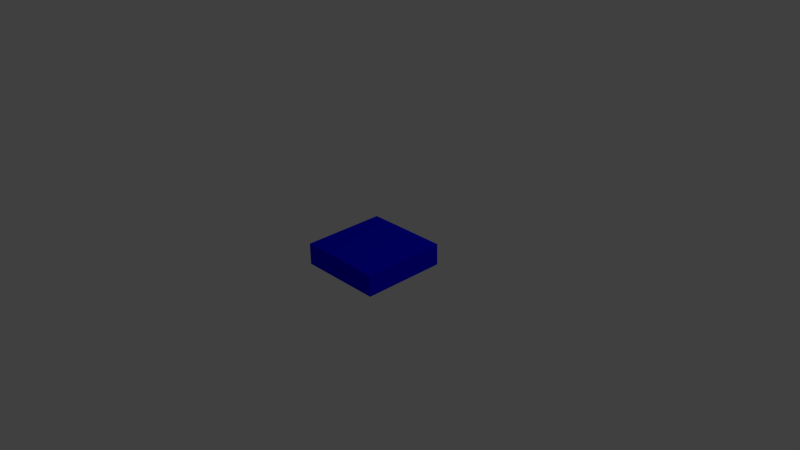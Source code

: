 # Source: block.blend  (saved by Blender 2.76.0; exported with 4.5.12 LTS)
import bpy
from mathutils import Matrix  # noqa: F401  (used for matrix-valued properties, if any)

bpy.ops.wm.read_factory_settings(use_empty=True)
scene = bpy.context.scene
scene.name = 'Scene'

# ---- collections
col_collection_1 = bpy.data.collections.new('Collection 1'); scene.collection.children.link(col_collection_1)

# ---- materials (node trees are filled in below, after node groups)
mat_block_default = bpy.data.materials.new('block_default')
mat_block_default.alpha_threshold = 0.0
mat_block_default.use_transparent_shadow = False
mat_block_default.diffuse_color = (0.0, 0.0, 1.0, 1.0)
mat_block_default.roughness = 0.5

# ---- material node trees

# ---- world
world_world = bpy.data.worlds.new('World'); scene.world = world_world
world_world.color = (0.05088, 0.05088, 0.05088)
world_world.use_sun_shadow = False
world_world.sun_shadow_jitter_overblur = 0.0
world_world.cycles.sampling_method = 'MANUAL'
world_world.cycles.sample_map_resolution = 256

# ---- cameras
cam_camera = bpy.data.cameras.new('Camera')
cam_camera.clip_end = 100.0
cam_camera.lens = 35.0
cam_camera.sensor_width = 32.0
cam_camera.sensor_height = 18.0
cam_camera.ortho_scale = 7.314
cam_camera.dof.focus_distance = 0.0
cam_camera.dof.aperture_fstop = 128.0

# ---- lights
light_lamp = bpy.data.lights.new('Lamp', 'POINT')
light_lamp.transmission_factor = 0.0
light_lamp.cutoff_distance = 30.0
light_lamp.energy = 100.0
light_lamp.shadow_buffer_clip_start = 1.001
light_lamp.shadow_soft_size = 0.1
light_lamp.shadow_maximum_resolution = 0.006
light_lamp.use_absolute_resolution = True
light_lamp.cycles.use_multiple_importance_sampling = False

# ---- meshes
me_cube1_default = bpy.data.meshes.new('cube1_default')
me_cube1_default.from_pydata([(-0.5774, -0.1478, 0.5774), (0.5774, -0.1478, 0.5774), (-0.5774, 0.1478, 0.5774), (-0.5774, -0.1478, -0.5774), (0.5774, 0.1478, 0.5774), (0.5774, 0.1478, -0.5774), (-0.5774, 0.1478, -0.5774), (0.5774, -0.1478, -0.5774)], [], [(0, 1, 2), (0, 3, 1), (2, 1, 4), (2, 3, 0), (2, 5, 6), (4, 5, 2), (1, 3, 7), (1, 5, 4), (3, 5, 7), (6, 3, 2), (6, 5, 3), (7, 5, 1)])
me_cube1_default.polygons.foreach_set('use_smooth', [True] * 12)
_k = set([(0, 1), (0, 2), (0, 3), (1, 4), (1, 7), (2, 4), (2, 6), (3, 6), (3, 7), (4, 5), (5, 6), (5, 7)])
me_cube1_default.attributes.new('sharp_edge', 'BOOLEAN', 'EDGE').data.foreach_set('value', [ (min(e.vertices), max(e.vertices)) in _k for e in me_cube1_default.edges])
me_cube1_default.materials.append(mat_block_default)
me_cube1_default.use_remesh_preserve_volume = False
me_cube1_default.use_remesh_preserve_attributes = False
me_cube1_default.use_mirror_vertex_groups = False
me_cube1_default.update()
me_cube1_default.normals_split_custom_set([tuple(v) for v in zip(*[iter([0.0, 0.0, 1.0, 0.0, 0.0, 1.0, 0.0, 0.0, 1.0, 0.0, -1.0, 0.0, 0.0, -1.0, 0.0, 0.0, -1.0, 0.0, 0.0, 0.0, 1.0, 0.0, 0.0, 1.0, 0.0, 0.0, 1.0, -1.0, 0.0, 0.0, -1.0, 0.0, 0.0, -1.0, 0.0, 0.0, 0.0, 1.0, 0.0, 0.0, 1.0, 0.0, 0.0, 1.0, 0.0, 0.0, 1.0, 0.0, 0.0, 1.0, 0.0, 0.0, 1.0, 0.0, 0.0, -1.0, 0.0, 0.0, -1.0, 0.0, 0.0, -1.0, 0.0, 1.0, 0.0, 0.0, 1.0, 0.0, 0.0, 1.0, 0.0, 0.0, 0.0, 0.0, -1.0, 0.0, 0.0, -1.0, 0.0, 0.0, -1.0, -1.0, 0.0, 0.0, -1.0, 0.0, 0.0, -1.0, 0.0, 0.0, 0.0, 0.0, -1.0, 0.0, 0.0, -1.0, 0.0, 0.0, -1.0, 1.0, 0.0, 0.0, 1.0, 0.0, 0.0, 1.0, 0.0, 0.0])] * 3)])

# ---- objects
ob_cube1_default = bpy.data.objects.new('cube1_default', me_cube1_default)
ob_lamp = bpy.data.objects.new('Lamp', light_lamp)
ob_camera = bpy.data.objects.new('Camera', cam_camera)

# ---- transforms, parenting, visibility, modifiers, constraints
ob_cube1_default.location = (0.0, 0.0, 0.0)
ob_cube1_default.rotation_euler = (1.571, -0.0, 0.0)
ob_cube1_default.lineart.crease_threshold = 0.0
ob_lamp.location = (4.076, 1.005, 5.904)
ob_lamp.rotation_euler = (0.6503, 0.05522, 1.866)
ob_lamp.lock_rotations_4d = False
ob_lamp.empty_display_type = 'ARROWS'
ob_lamp.color = (0.0, 0.0, 0.0, 0.0)
ob_lamp.lineart.crease_threshold = 0.0
ob_camera.location = (7.481, -6.508, 5.344)
ob_camera.rotation_euler = (1.109, 0.01082, 0.8149)
ob_camera.lock_rotations_4d = False
ob_camera.empty_display_type = 'ARROWS'
ob_camera.color = (0.0, 0.0, 0.0, 0.0)
ob_camera.display_type = 'WIRE'
ob_camera.lineart.crease_threshold = 0.0

# ---- collection membership
col_collection_1.objects.link(ob_cube1_default)
col_collection_1.objects.link(ob_lamp)
col_collection_1.objects.link(ob_camera)

# ---- scene / render settings (as saved in the file)
scene.camera = ob_camera
scene.frame_start = 1; scene.frame_end = 250; scene.frame_set(1)
scene.render.engine = 'BLENDER_EEVEE_NEXT'
scene.render.resolution_percentage = 50
scene.render.dither_intensity = 0.0
scene.cycles.use_denoising = False
scene.cycles.samples = 10
scene.cycles.sampling_pattern = 'TABULATED_SOBOL'
scene.cycles.light_sampling_threshold = 0.0
scene.cycles.use_adaptive_sampling = False
scene.cycles.use_light_tree = False
scene.cycles.blur_glossy = 0.0
scene.cycles.pixel_filter_type = 'GAUSSIAN'
scene.cycles.sample_clamp_indirect = 0.0
scene.view_settings.view_transform = 'Standard'
bpy.context.view_layer.update()
